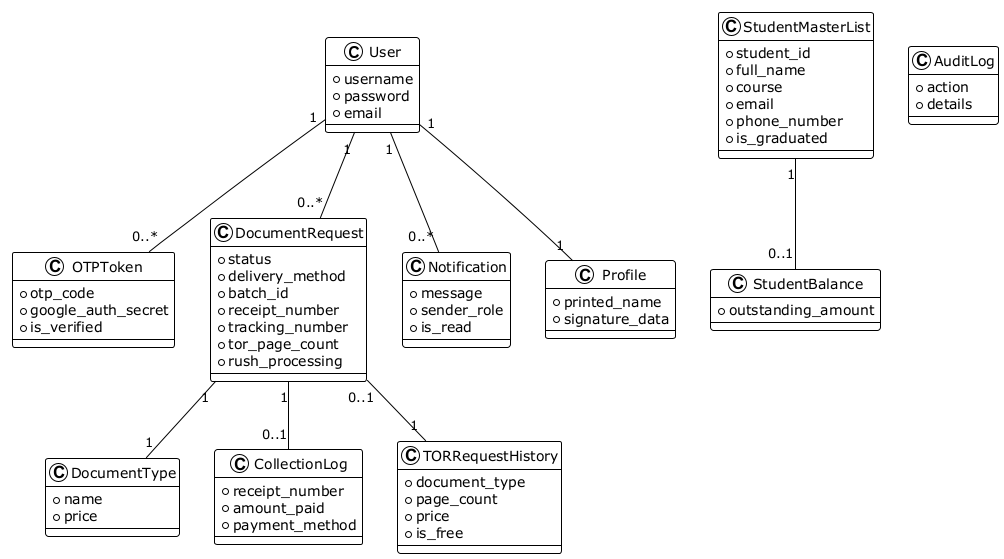

The diagram above was rendered by PlantUML. Its source (embedded in the PNG):
@startuml CATC Document Request Portal - Class Diagram
skinparam fontSize 12
!theme plain

skinparam class {
    BackgroundColor white
    BorderColor black
    Shadowing false
}

class User {
    +username
    +password
    +email
}

class StudentMasterList {
    +student_id
    +full_name
    +course
    +email
    +phone_number
    +is_graduated
}

class OTPToken {
    +otp_code
    +google_auth_secret
    +is_verified
}

class DocumentType {
    +name
    +price
}

class DocumentRequest {
    +status
    +delivery_method
    +batch_id
    +receipt_number
    +tracking_number
    +tor_page_count
    +rush_processing
}

class StudentBalance {
    +outstanding_amount
}

class Notification {
    +message
    +sender_role
    +is_read
}

class CollectionLog {
    +receipt_number
    +amount_paid
    +payment_method
}

class AuditLog {
    +action
    +details
}

class Profile {
    +printed_name
    +signature_data
}

class TORRequestHistory {
    +document_type
    +page_count
    +price
    +is_free
}

User "1" -- "1" Profile
User "1" -- "0..*" OTPToken
User "1" -- "0..*" DocumentRequest
User "1" -- "0..*" Notification
StudentMasterList "1" -- "0..1" StudentBalance
DocumentRequest "1" -- "1" DocumentType
DocumentRequest "1" -- "0..1" CollectionLog
DocumentRequest "0..1" -- "1" TORRequestHistory

@enduml